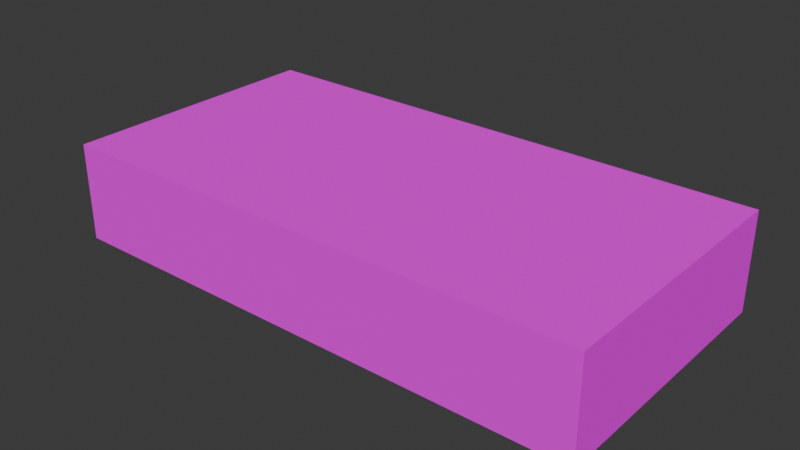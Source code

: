 # Source: MoneyBundleA.blend  (saved by Blender 4.1.23; exported with 4.5.12 LTS)
import bpy
from mathutils import Matrix  # noqa: F401  (used for matrix-valued properties, if any)

bpy.ops.wm.read_factory_settings(use_empty=True)
scene = bpy.context.scene
scene.name = 'Scene'

# ---- collections
col_collection = bpy.data.collections.new('Collection'); scene.collection.children.link(col_collection)

# ---- images (referenced by path relative to the original .blend; pixels are not part of the script)
import os
ASSET_DIR = os.environ.get("B2B_ASSET_DIR", "")  # directory of the original .blend (textures are referenced by path, not embedded)
HERE = os.path.dirname(os.path.abspath(__file__))  # packed textures are extracted next to this script under _unpacked/

def load_image(name, relpath, width, height, colorspace="sRGB"):
    """Load a texture the original file referenced (path relative to the .blend, or extracted next to this script)."""
    p = next((c for c in (os.path.join(HERE, relpath), os.path.join(ASSET_DIR, relpath)) if relpath and os.path.exists(c)), "")
    if p:
        img = bpy.data.images.load(p, check_existing=True)
        img.name = name
    else:  # same state as the original file: an image datablock whose file is absent (Cycles renders it pink)
        img = bpy.data.images.new(name, width, height)
        img.source = "FILE"
        img.filepath = "//" + (relpath or name)
    img.colorspace_settings.name = colorspace
    return img
img_banknotes01_a_png = load_image('Banknotes01_a.png', 'Banknotes01_a.png', 1024, 1024, 'sRGB')

# ---- materials (node trees are filled in below, after node groups)
mat_material = bpy.data.materials.new('Material')
mat_material.alpha_threshold = 0.0
mat_material.use_transparent_shadow = False
mat_material.roughness = 0.5
mat_material.line_color = (0.0, 0.0, 0.0, 1.0)

# ---- material node trees
mat_material.use_nodes = True; mat_material.node_tree.nodes.clear()
_N = mat_material.node_tree.nodes; _L = mat_material.node_tree.links
n0 = _N.new('ShaderNodeOutputMaterial'); n0.name = 'Material Output'; n0.location = (300, 300)
n1 = _N.new('ShaderNodeBsdfPrincipled'); n1.name = 'Principled BSDF'; n1.location = (10, 300)
n1.inputs[3].default_value = 1.45
n1.inputs[13].default_value = 0.0
n2 = _N.new('ShaderNodeTexImage'); n2.name = 'Image Texture'; n2.location = (-280, 280)
n2.image = img_banknotes01_a_png
n2.interpolation = 'Closest'
_L.new(n1.outputs[0], n0.inputs[0])
_L.new(n2.outputs[0], n1.inputs[0])
n0.is_active_output = True

# ---- world
world_world = bpy.data.worlds.new('World'); scene.world = world_world
world_world.use_nodes = True; world_world.node_tree.nodes.clear()
_N = world_world.node_tree.nodes; _L = world_world.node_tree.links
n0 = _N.new('ShaderNodeOutputWorld'); n0.name = 'World Output'; n0.location = (300, 300)
n1 = _N.new('ShaderNodeBackground'); n1.name = 'Background'; n1.location = (10, 300)
n1.inputs[0].default_value = (0.05088, 0.05088, 0.05088, 1.0)
_L.new(n1.outputs[0], n0.inputs[0])
n0.is_active_output = True
world_world.color = (0.05088, 0.05088, 0.05088)
world_world.use_sun_shadow = False
world_world.sun_shadow_jitter_overblur = 0.0

# ---- meshes
me_cube = bpy.data.meshes.new('Cube')
me_cube.from_pydata([(0.165, 0.083, 0.03), (0.165, 0.083, -0.03), (0.165, -0.083, 0.03), (0.165, -0.083, -0.03), (-0.165, 0.083, 0.03), (-0.165, 0.083, -0.03), (-0.165, -0.083, 0.03), (-0.165, -0.083, -0.03)], [], [(0, 4, 6, 2), (3, 2, 6, 7), (7, 6, 4, 5), (5, 1, 3, 7), (1, 0, 2, 3), (5, 4, 0, 1)])
_uv = me_cube.uv_layers.new(name='UVMap')
_uv.uv.foreach_set('vector', [0.0, 0.6667, 0.8, 0.6667, 0.8, 1.0, 0.0, 1.0, 0.8, 0.0, 1.0, 0.0, 1.0, 0.6667, 0.8, 0.6667, 1.0, 0.7708, 0.8, 0.7708, 0.8, 0.4375, 1.0, 0.4375, 0.8, 0.6667, 0.0, 0.6667, 0.0, 1.0, 0.8, 1.0, 1.0, 0.4375, 0.8, 0.4375, 0.8, 0.7708, 1.0, 0.7708, 0.8, 0.6667, 1.0, 0.6667, 1.0, 0.0, 0.8, 0.0])
me_cube.materials.append(mat_material)
me_cube.use_mirror_vertex_groups = False
me_cube.update()

# ---- objects
ob_moneybundlea = bpy.data.objects.new('MoneyBundleA', me_cube)

# ---- transforms, parenting, visibility, modifiers, constraints
ob_moneybundlea.location = (0.0, 0.0, 0.0)
ob_moneybundlea.lock_rotations_4d = False
ob_moneybundlea.empty_display_type = 'ARROWS'
ob_moneybundlea.lineart.crease_threshold = 0.0

# ---- collection membership
col_collection.objects.link(ob_moneybundlea)

# ---- scene / render settings (as saved in the file)
scene.frame_start = 1; scene.frame_end = 250; scene.frame_set(1)
scene.render.engine = 'BLENDER_EEVEE_NEXT'
scene.cycles.sampling_pattern = 'TABULATED_SOBOL'
scene.eevee.ray_tracing_options.trace_max_roughness = 0.0
bpy.context.view_layer.update()

# ---- added for rendering (the .blend has no active camera and no usable light): camera, sun
cam_auto = bpy.data.cameras.new('AutoCamera')
cam_auto.lens = 50.0
cam_auto.sensor_width = 36.0
cam_auto.clip_end = 1000.0
ob_auto_camera = bpy.data.objects.new('AutoCamera', cam_auto)
scene.collection.objects.link(ob_auto_camera)
ob_auto_camera.location = (0.346257, -0.415508, 0.277005)
ob_auto_camera.rotation_euler = (1.09748, -7.21219e-08, 0.694738)
scene.camera = ob_auto_camera
light_auto_sun = bpy.data.lights.new('AutoSun', 'SUN')
light_auto_sun.energy = 3.0
light_auto_sun.angle = 0.0523599
ob_auto_sun = bpy.data.objects.new('AutoSun', light_auto_sun)
scene.collection.objects.link(ob_auto_sun)
ob_auto_sun.rotation_euler = (0.872665, 0.174533, 0.523599)
bpy.context.view_layer.update()
